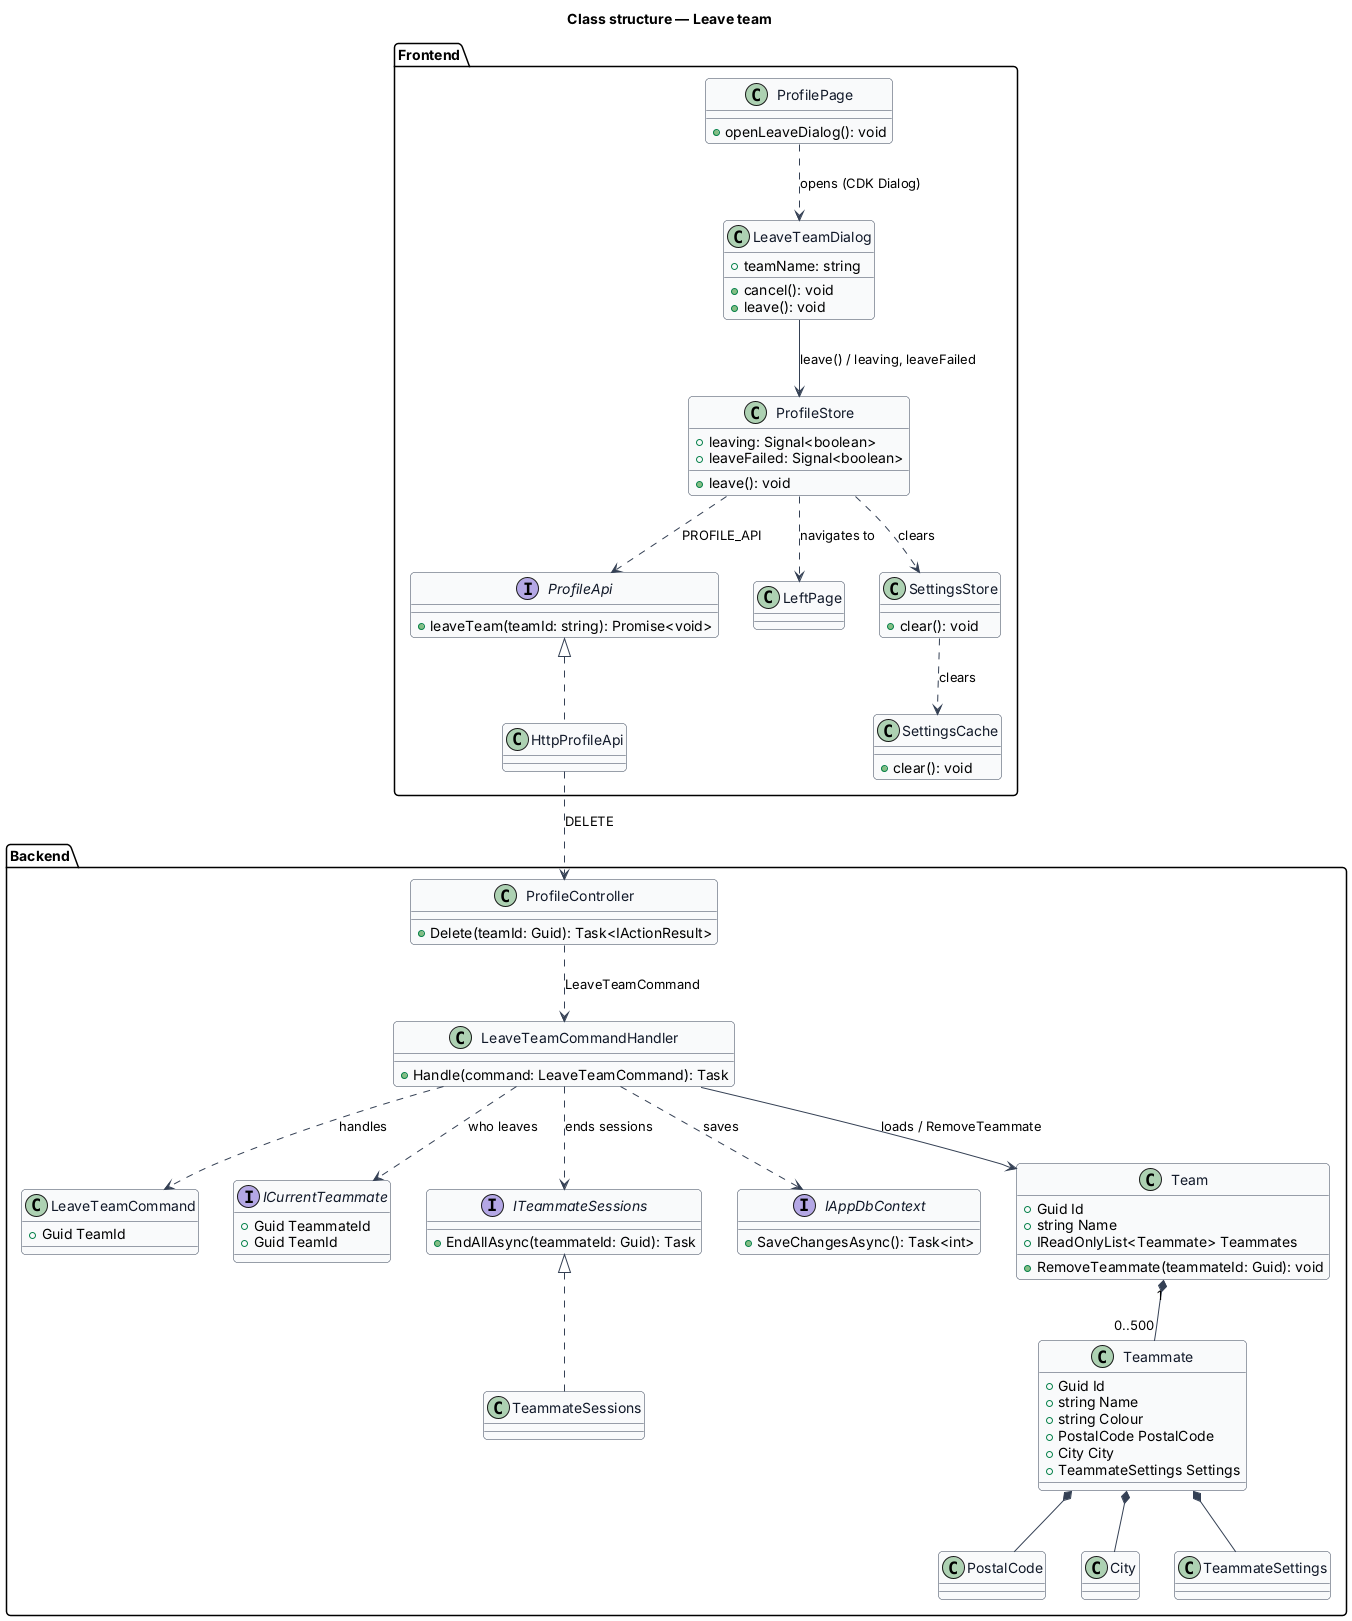

The diagram above was rendered by PlantUML. Its source (embedded in the PNG):
@startuml
skinparam backgroundColor #FFFFFF
skinparam shadowing false
skinparam roundcorner 8
skinparam defaultFontName Arial
skinparam ArrowColor #344054
skinparam class {
  BorderColor #344054
  FontColor #101828
  BackgroundColor #F9FAFB
}
title Class structure — Leave team

package "Frontend" {
  class ProfilePage {
    +openLeaveDialog(): void
  }
  class LeaveTeamDialog {
    +teamName: string
    +cancel(): void
    +leave(): void
  }
  class ProfileStore {
    +leaving: Signal<boolean>
    +leaveFailed: Signal<boolean>
    +leave(): void
  }
  interface ProfileApi {
    +leaveTeam(teamId: string): Promise<void>
  }
  class HttpProfileApi
  class LeftPage
  class SettingsStore {
    +clear(): void
  }
  class SettingsCache {
    +clear(): void
  }
}

package "Backend" {
  class ProfileController {
    +Delete(teamId: Guid): Task<IActionResult>
  }
  class LeaveTeamCommand {
    +Guid TeamId
  }
  class LeaveTeamCommandHandler {
    +Handle(command: LeaveTeamCommand): Task
  }
  interface ICurrentTeammate {
    +Guid TeammateId
    +Guid TeamId
  }
  interface ITeammateSessions {
    +EndAllAsync(teammateId: Guid): Task
  }
  class TeammateSessions
  interface IAppDbContext {
    +SaveChangesAsync(): Task<int>
  }
  class Team {
    +Guid Id
    +string Name
    +IReadOnlyList<Teammate> Teammates
    +RemoveTeammate(teammateId: Guid): void
  }
  class Teammate {
    +Guid Id
    +string Name
    +string Colour
    +PostalCode PostalCode
    +City City
    +TeammateSettings Settings
  }
  class PostalCode
  class City
  class TeammateSettings
}

ProfilePage ..> LeaveTeamDialog : opens (CDK Dialog)
LeaveTeamDialog --> ProfileStore : leave() / leaving, leaveFailed
ProfileStore ..> ProfileApi : PROFILE_API
ProfileApi <|.. HttpProfileApi
ProfileStore ..> SettingsStore : clears
SettingsStore ..> SettingsCache : clears
ProfileStore ..> LeftPage : navigates to
HttpProfileApi ..> ProfileController : DELETE
ProfileController ..> LeaveTeamCommandHandler : LeaveTeamCommand
LeaveTeamCommandHandler ..> LeaveTeamCommand : handles
LeaveTeamCommandHandler ..> ICurrentTeammate : who leaves
LeaveTeamCommandHandler --> Team : loads / RemoveTeammate
LeaveTeamCommandHandler ..> ITeammateSessions : ends sessions
LeaveTeamCommandHandler ..> IAppDbContext : saves
ITeammateSessions <|.. TeammateSessions
Team "1" *-- "0..500" Teammate
Teammate *-- PostalCode
Teammate *-- City
Teammate *-- TeammateSettings
@enduml